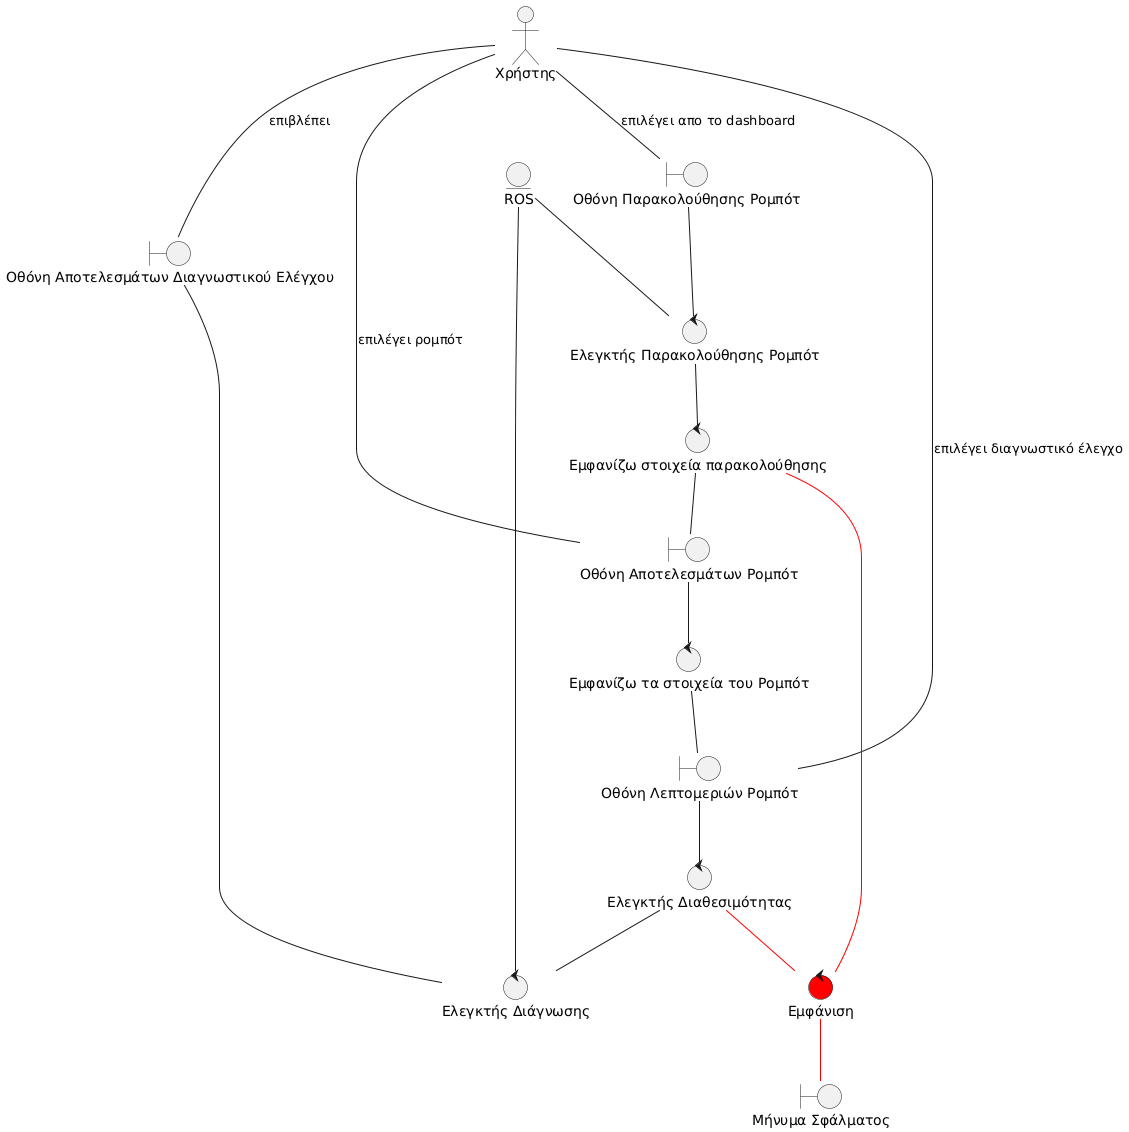

The diagram above was rendered by PlantUML. Its source (embedded in the PNG):
@startuml
' Robustness Diagram - Use Case 1: Παρακολούθηση Κατάστασης Ρομπότ σε Πραγματικό Χρόνο
top to bottom direction

actor User as "Χρήστης"

' === BOUNDARY OBJECTS ===
boundary "Οθόνη Παρακολούθησης Ρομπότ" as UI_Monitoring
boundary "Οθόνη Αποτελεσμάτων Ρομπότ" as UI_Results
boundary "Οθόνη Λεπτομεριών Ρομπότ" as UI_Details
boundary "Οθόνη Αποτελεσμάτων Διαγνωστικού Ελέγχου" as UI_Diagnostics
boundary "Μήνυμα Σφάλματος" as UI_Error

' === CONTROL OBJECTS ===
control "Ελεγκτής Παρακολούθησης Ρομπότ" as Ctrl_Monitor
control "Εμφανίζω στοιχεία παρακολούθησης" as Ctrl_Present
control "Εμφανίζω τα στοιχεία του Ρομπότ" as Ctrl_Info
control "Ελεγκτής Διάγνωσης" as Ctrl_Diag
control "Ελεγκτής Διαθεσιμότητας" as Ctrl_avail
control "Εμφάνιση" as Ctrl_show #red

' === ENTITY OBJECTS ===
entity "ROS" as Ent_ROS

' === ΚΥΡΙΑ ΡΟΗ ===
User -- UI_Monitoring : επιλέγει απο το dashboard
UI_Monitoring -- Ctrl_Monitor
Ctrl_Monitor -- Ctrl_Present
Ctrl_Present -- UI_Results
Ent_ROS -- Ctrl_Monitor
User -- UI_Results : επιλέγει ρομπότ
UI_Results -- Ctrl_Info
Ctrl_Info -- UI_Details
User -- UI_Diagnostics : επιβλέπει
UI_Diagnostics -- Ctrl_Diag
User -- UI_Details : επιλέγει διαγνωστικό έλεγχο
Ent_ROS -- Ctrl_Diag
UI_Details -- Ctrl_avail
Ctrl_avail -- Ctrl_Diag



' === ΕΝΑΛΛΑΚΤΙΚΕΣ ΡΟΕΣ ===
' -- Μη εξουσιοδοτημένος χρήστης --
Ctrl_Present -- Ctrl_show  #red
Ctrl_show -- UI_Error #red

' -- Το ρομπότ είναι απασχολημένο --
Ctrl_avail -- Ctrl_show  #red
@enduml